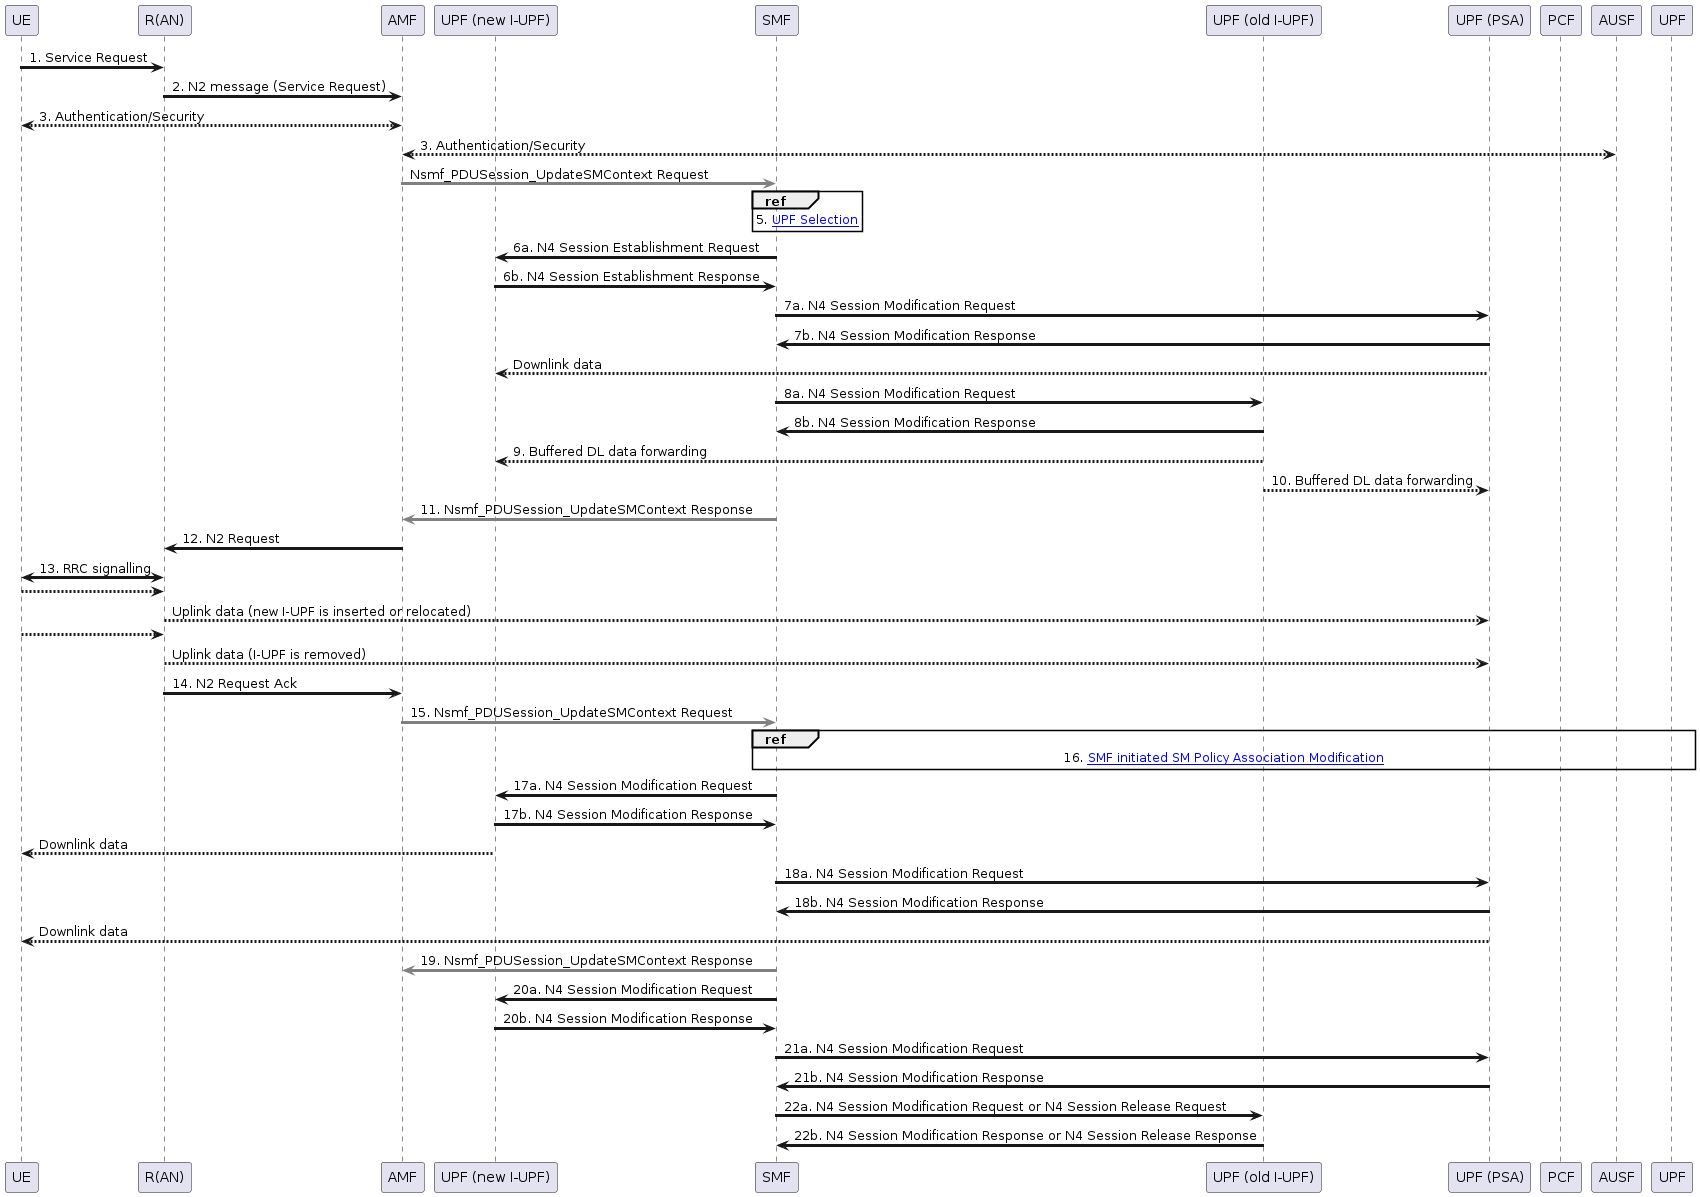

The diagram above was rendered by PlantUML. Its source (embedded in the PNG):
@startuml UE Triggered Service Request

!include /home/common.puml
!include /home/vars/Namf_Communication.puml

' Uses:
'   TS23502_SM_Policy_Association_Termination.puml
'   TS23502_SMF_Initiated_SM_Policy_Association_Modification.puml

!$DEFAULT_COLOR = "#gray"

participant UE as UE
participant "R(AN)" as RAN
participant "AMF" as AMF
participant "UPF (new I-UPF)" as IUPF
participant SMF as SMF
participant "UPF (old I-UPF)" as OUPF
participant "UPF (PSA)" as PUPF
participant PCF as PCF
participant AUSF as AUSF

!$Nsmf_PDUSession_UpdateSMContext ?= $DEFAULT_COLOR

' Requests go from left to right
' Responses go from right to left
UE -> RAN : 1. Service Request
RAN -> AMF : 2. N2 message (Service Request)
UE <--> AMF : 3. Authentication/Security
AMF <--> AUSF : 3. Authentication/Security
AMF -[$Nsmf_PDUSession_UpdateSMContext]> SMF : Nsmf_PDUSession_UpdateSMContext Request

ref over SMF
    5. [[file://plantuml.com/TS23502_SM_Policy_Association_Termination.puml UPF Selection]]
end ref

SMF -> IUPF : 6a. N4 Session Establishment Request
SMF <- IUPF : 6b. N4 Session Establishment Response
SMF -> PUPF : 7a. N4 Session Modification Request
SMF <- PUPF : 7b. N4 Session Modification Response
PUPF --> IUPF : Downlink data
SMF -> OUPF : 8a. N4 Session Modification Request
SMF <- OUPF : 8b. N4 Session Modification Response

' I-UPF is relocated
OUPF --> IUPF : 9. Buffered DL data forwarding
' I-UPF is removed
OUPF --> PUPF : 10. Buffered DL data forwarding
AMF <[$Nsmf_PDUSession_UpdateSMContext]- SMF : 11. Nsmf_PDUSession_UpdateSMContext Response
AMF -> RAN : 12. N2 Request
RAN <-> UE : 13. RRC signalling
UE --> RAN : 
RAN --> PUPF : Uplink data (new I-UPF is inserted or relocated)
UE --> RAN : 
RAN --> PUPF : Uplink data (I-UPF is removed)
RAN -> AMF : 14. N2 Request Ack
AMF -[$Nsmf_PDUSession_UpdateSMContext]> SMF : 15. Nsmf_PDUSession_UpdateSMContext Request
ref over SMF,UPF
    16. [[file://TS23502_SMF_Initiated_SM_Policy_Association_Modification.puml SMF initiated SM Policy Association Modification]]
end ref
' I-UPF
SMF -> IUPF : 17a. N4 Session Modification Request
SMF <- IUPF : 17b. N4 Session Modification Response
IUPF --> UE : Downlink data
' No I-UPF
SMF -> PUPF : 18a. N4 Session Modification Request
SMF <- PUPF : 18b. N4 Session Modification Response
PUPF --> UE : Downlink data
AMF <[$Nsmf_PDUSession_UpdateSMContext]- SMF : 19. Nsmf_PDUSession_UpdateSMContext Response
SMF -> IUPF : 20a. N4 Session Modification Request
SMF <- IUPF : 20b. N4 Session Modification Response
SMF -> PUPF : 21a. N4 Session Modification Request
SMF <- PUPF : 21b. N4 Session Modification Response
SMF -> OUPF : 22a. N4 Session Modification Request or N4 Session Release Request
SMF <- OUPF : 22b. N4 Session Modification Response or N4 Session Release Response
@enduml